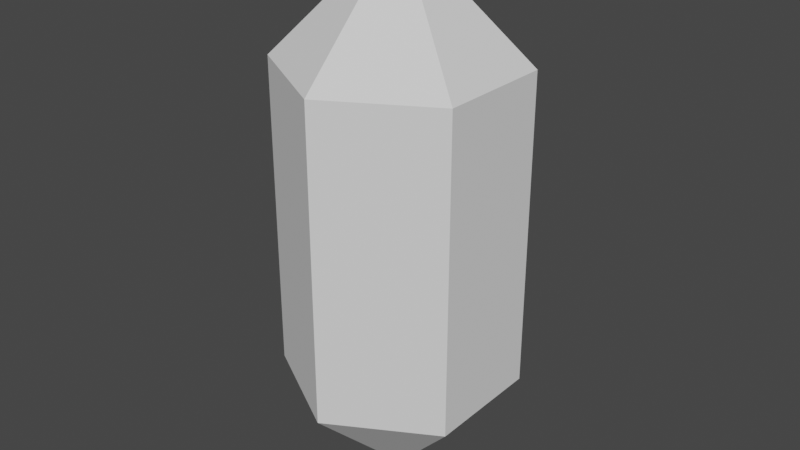 # Source: Crystal2.blend  (saved by Blender 2.93.21; exported with 4.5.12 LTS)
import bpy
from mathutils import Matrix  # noqa: F401  (used for matrix-valued properties, if any)

bpy.ops.wm.read_factory_settings(use_empty=True)
scene = bpy.context.scene
scene.name = 'Scene'

# ---- collections
col_collection = bpy.data.collections.new('Collection'); scene.collection.children.link(col_collection)

# ---- world
world_world = bpy.data.worlds.new('World'); scene.world = world_world
world_world.use_nodes = True; world_world.node_tree.nodes.clear()
_N = world_world.node_tree.nodes; _L = world_world.node_tree.links
n0 = _N.new('ShaderNodeOutputWorld'); n0.name = 'World Output'; n0.location = (300, 300)
n1 = _N.new('ShaderNodeBackground'); n1.name = 'Background'; n1.location = (10, 300)
n1.inputs[0].default_value = (0.05088, 0.05088, 0.05088, 1.0)
_L.new(n1.outputs[0], n0.inputs[0])
n0.is_active_output = True
world_world.color = (0.05088, 0.05088, 0.05088)
world_world.use_sun_shadow = False
world_world.sun_shadow_jitter_overblur = 0.0

# ---- meshes
me_circle_001 = bpy.data.meshes.new('Circle.001')
me_circle_001.from_pydata([(0.0, 1.0, 1.337), (-0.866, 0.5, 1.337), (-0.866, -0.5, 1.337), (8.742e-08, -1.0, 1.337), (0.866, -0.5, 1.337), (0.866, 0.5, 1.337), (1.987e-08, -9.934e-09, 2.337), (0.0, 1.0, 0.0), (-0.866, 0.5, 0.0), (-0.866, -0.5, 0.0), (8.742e-08, -1.0, 0.0), (0.866, -0.5, 0.0), (0.866, 0.5, 0.0), (0.0, 1.0, -1.337), (-0.866, 0.5, -1.337), (-0.866, -0.5, -1.337), (8.742e-08, -1.0, -1.337), (0.866, -0.5, -1.337), (0.866, 0.5, -1.337), (1.987e-08, -9.934e-09, -2.337)], [], [(10, 3, 2, 9), (8, 1, 0, 7), (7, 0, 5, 12), (11, 4, 3, 10), (9, 2, 1, 8), (12, 5, 4, 11), (0, 6, 5), (4, 6, 3), (2, 6, 1), (5, 6, 4), (3, 6, 2), (1, 6, 0), (10, 9, 15, 16), (8, 7, 13, 14), (7, 12, 18, 13), (11, 10, 16, 17), (9, 8, 14, 15), (12, 11, 17, 18), (13, 18, 19), (17, 16, 19), (15, 14, 19), (18, 17, 19), (16, 15, 19), (14, 13, 19)])
_uv = me_circle_001.uv_layers.new(name='UVMap')
_uv.uv.foreach_set('vector', [0.5235, 0.4078, 0.5235, 0.1745, 0.349, 0.1745, 0.349, 0.4078, 0.9665, 0.2063, 1.0, 0.0331, 0.8287, 0.0, 0.7952, 0.1732, 0.2618, 0.4078, 0.2618, 0.1745, 0.08725, 0.1745, 0.08725, 0.4078, 0.7283, 0.3833, 0.6949, 0.2101, 0.5235, 0.2432, 0.557, 0.4164, 0.349, 0.4078, 0.349, 0.1745, 0.2618, 0.1745, 0.2618, 0.4078, 0.08725, 0.4078, 0.08725, 0.1745, 0.0, 0.1745, 0.0, 0.4078, 0.2618, 0.1745, 0.1745, 0.0, 0.08725, 0.1745, 0.6949, 0.2101, 0.5654, 0.0, 0.5235, 0.2432, 0.5235, 0.7747, 0.7334, 0.8364, 0.5702, 0.6513, 0.7618, 0.09642, 0.5654, 0.0, 0.6949, 0.2101, 0.5235, 0.1745, 0.4363, 0.0, 0.349, 0.1745, 0.5702, 0.6513, 0.7334, 0.8364, 0.7334, 0.5896, 0.5235, 0.4078, 0.349, 0.4078, 0.349, 0.6412, 0.5235, 0.6412, 0.9665, 0.2063, 0.7952, 0.1732, 0.7618, 0.3464, 0.9331, 0.3795, 0.2618, 0.4078, 0.08725, 0.4078, 0.08725, 0.6412, 0.2618, 0.6412, 0.7283, 0.3833, 0.557, 0.4164, 0.5904, 0.5896, 0.7618, 0.5565, 0.349, 0.4078, 0.2618, 0.4078, 0.2618, 0.6412, 0.349, 0.6412, 0.08725, 0.4078, 0.0, 0.4078, 0.0, 0.6412, 0.08725, 0.6412, 0.2618, 0.6412, 0.08725, 0.6412, 0.1745, 0.8157, 0.9422, 0.6948, 0.803, 0.5896, 0.7334, 0.8263, 1.0, 0.4932, 0.9331, 0.3795, 0.8036, 0.5896, 0.9521, 0.8263, 0.9422, 0.6948, 0.7334, 0.8263, 0.5235, 0.6412, 0.349, 0.6412, 0.4363, 0.8157, 0.9331, 0.3795, 0.7618, 0.3464, 0.8036, 0.5896])
me_circle_001.use_remesh_fix_poles = True
me_circle_001.use_remesh_preserve_attributes = False
me_circle_001.update()

# ---- objects
ob_circle = bpy.data.objects.new('Circle', me_circle_001)

# ---- transforms, parenting, visibility, modifiers, constraints
ob_circle.location = (0.0, 0.0, 0.0)

# ---- collection membership
col_collection.objects.link(ob_circle)

# ---- scene / render settings (as saved in the file)
scene.frame_start = 1; scene.frame_end = 250; scene.frame_set(1)
scene.render.engine = 'BLENDER_EEVEE_NEXT'
scene.cycles.use_denoising = False
scene.cycles.samples = 128
scene.cycles.sampling_pattern = 'TABULATED_SOBOL'
scene.cycles.use_adaptive_sampling = False
scene.cycles.use_light_tree = False
scene.view_settings.view_transform = 'Filmic'
bpy.context.view_layer.update()

# ---- added for rendering (the .blend has no active camera and no usable light): camera, sun
cam_auto = bpy.data.cameras.new('AutoCamera')
cam_auto.lens = 50.0
cam_auto.sensor_width = 36.0
cam_auto.clip_end = 1000.0
ob_auto_camera = bpy.data.objects.new('AutoCamera', cam_auto)
scene.collection.objects.link(ob_auto_camera)
ob_auto_camera.location = (4.96949, -5.96338, 3.97559)
ob_auto_camera.rotation_euler = (1.09748, -7.21219e-08, 0.694738)
scene.camera = ob_auto_camera
light_auto_sun = bpy.data.lights.new('AutoSun', 'SUN')
light_auto_sun.energy = 3.0
light_auto_sun.angle = 0.0523599
ob_auto_sun = bpy.data.objects.new('AutoSun', light_auto_sun)
scene.collection.objects.link(ob_auto_sun)
ob_auto_sun.rotation_euler = (0.872665, 0.174533, 0.523599)
bpy.context.view_layer.update()
